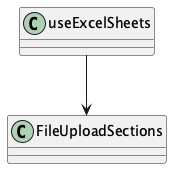

The diagram above was rendered by PlantUML. Its source (embedded in the PNG):
@startuml
class useExcelSheets {
}
useExcelSheets --> FileUploadSections
@enduml